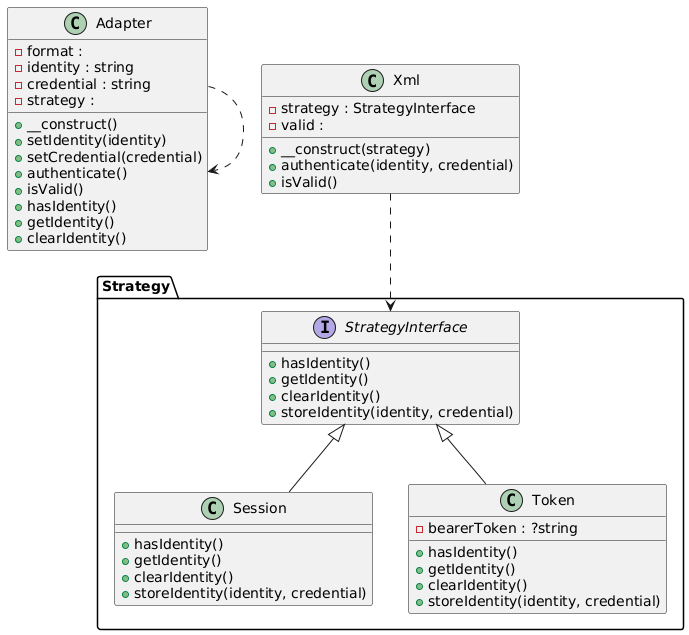

The diagram above was rendered by PlantUML. Its source (embedded in the PNG):
@startuml class-diagram
  class "Adapter" as Adapter {
    -format : 
    -identity : string
    -credential : string
    -strategy : 
    +__construct()
    +setIdentity(identity)
    +setCredential(credential)
    +authenticate()
    +isValid()
    +hasIdentity()
    +getIdentity()
    +clearIdentity()
  }
  class "Xml" as Xml {
    -strategy : StrategyInterface
    -valid : 
    +__construct(strategy)
    +authenticate(identity, credential)
    +isValid()
  }
  package Strategy as Strategy {
    class "Session" as Strategy_Session {
      +hasIdentity()
      +getIdentity()
      +clearIdentity()
      +storeIdentity(identity, credential)
    }
    interface "StrategyInterface" as Strategy_StrategyInterface {
      +hasIdentity()
      +getIdentity()
      +clearIdentity()
      +storeIdentity(identity, credential)
    }
    class "Token" as Strategy_Token {
      -bearerToken : ?string
      +hasIdentity()
      +getIdentity()
      +clearIdentity()
      +storeIdentity(identity, credential)
    }
  }
  Adapter ..> Adapter
  Strategy_StrategyInterface <|-- Strategy_Session
  Strategy_StrategyInterface <|-- Strategy_Token
  Xml ..> Strategy_StrategyInterface
@enduml